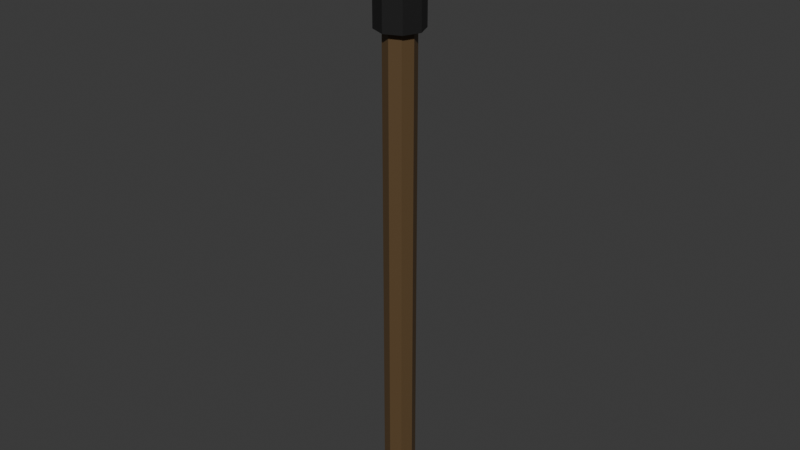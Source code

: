 # Source: barrier-pole.blend  (saved by Blender 5.2.44; exported with 4.5.12 LTS)
import bpy
from mathutils import Matrix  # noqa: F401  (used for matrix-valued properties, if any)

bpy.ops.wm.read_factory_settings(use_empty=True)
scene = bpy.context.scene
scene.name = 'Scene'

# ---- collections
col_collection = bpy.data.collections.new('Collection'); scene.collection.children.link(col_collection)

# ---- materials (node trees are filled in below, after node groups)
mat_black_plastic_material = bpy.data.materials.new('black-plastic-material')
mat_black_plastic_material.alpha_threshold = 0.0
mat_black_plastic_material.use_backface_culling_lightprobe_volume = False
mat_black_plastic_material.roughness = 0.5
mat_black_plastic_material.line_color = (0.0, 0.0, 0.0, 1.0)
mat_pole_material = bpy.data.materials.new('pole-material')

# ---- material node trees
mat_black_plastic_material.use_nodes = True; mat_black_plastic_material.node_tree.nodes.clear()
_N = mat_black_plastic_material.node_tree.nodes; _L = mat_black_plastic_material.node_tree.links
n0 = _N.new('ShaderNodeOutputMaterial'); n0.name = 'Material Output'; n0.location = (200, 100)
n1 = _N.new('ShaderNodeBsdfPrincipled'); n1.name = 'Principled BSDF'; n1.location = (-200, 100)
n1.inputs[0].default_value = (0.01229, 0.01229, 0.01229, 1.0)
n1.inputs[10].default_value = 0.005
_L.new(n1.outputs[0], n0.inputs[0])
n0.is_active_output = True
mat_pole_material.use_nodes = True; mat_pole_material.node_tree.nodes.clear()
_N = mat_pole_material.node_tree.nodes; _L = mat_pole_material.node_tree.links
n0 = _N.new('ShaderNodeBsdfPrincipled'); n0.name = 'Principled BSDF'; n0.location = (-200, 100)
n0.inputs[0].default_value = (0.1143, 0.06901, 0.02966, 1.0)
n0.inputs[10].default_value = 0.005
n1 = _N.new('ShaderNodeOutputMaterial'); n1.name = 'Material Output'; n1.location = (200, 100)
_L.new(n0.outputs[0], n1.inputs[0])
n1.is_active_output = True

# ---- world
world_world = bpy.data.worlds.new('World'); scene.world = world_world
world_world.use_nodes = True; world_world.node_tree.nodes.clear()
_N = world_world.node_tree.nodes; _L = world_world.node_tree.links
n0 = _N.new('ShaderNodeOutputWorld'); n0.name = 'World Output'; n0.location = (200, 100)
n1 = _N.new('ShaderNodeBackground'); n1.name = 'Background'; n1.location = (-200, 100)
n1.inputs[0].default_value = (0.05088, 0.05088, 0.05088, 1.0)
_L.new(n1.outputs[0], n0.inputs[0])
n0.is_active_output = True
world_world.color = (0.05088, 0.05088, 0.05088)
world_world.sun_shadow_jitter_overblur = 0.0

# ---- meshes
me_base = bpy.data.meshes.new('base')
me_base.from_pydata([(0.0, 0.25, 0.0), (0.0, 0.25, 0.125), (0.1768, 0.1768, 0.0), (0.1768, 0.1768, 0.125), (0.25, 0.0, 0.0), (0.25, 0.0, 0.125), (0.1768, -0.1768, 0.0), (0.1768, -0.1768, 0.125), (0.0, -0.25, 0.0), (0.0, -0.25, 0.125), (-0.1768, -0.1768, 0.0), (-0.1768, -0.1768, 0.125), (-0.25, 0.0, 0.0), (-0.25, 0.0, 0.125), (-0.1768, 0.1768, 0.0), (-0.1768, 0.1768, 0.125)], [], [(0, 1, 3, 2), (2, 3, 5, 4), (4, 5, 7, 6), (6, 7, 9, 8), (8, 9, 11, 10), (10, 11, 13, 12), (3, 1, 15, 13, 11, 9, 7, 5), (12, 13, 15, 14), (14, 15, 1, 0), (0, 2, 4, 6, 8, 10, 12, 14)])
_uv = me_base.uv_layers.new(name='UVMap')
_uv.uv.foreach_set('vector', [1.0, 0.5, 1.0, 1.0, 0.875, 1.0, 0.875, 0.5, 0.875, 0.5, 0.875, 1.0, 0.75, 1.0, 0.75, 0.5, 0.75, 0.5, 0.75, 1.0, 0.625, 1.0, 0.625, 0.5, 0.625, 0.5, 0.625, 1.0, 0.5, 1.0, 0.5, 0.5, 0.5, 0.5, 0.5, 1.0, 0.375, 1.0, 0.375, 0.5, 0.375, 0.5, 0.375, 1.0, 0.25, 1.0, 0.25, 0.5, 0.4197, 0.4197, 0.25, 0.49, 0.08029, 0.4197, 0.01, 0.25, 0.08029, 0.08029, 0.25, 0.01, 0.4197, 0.08029, 0.49, 0.25, 0.25, 0.5, 0.25, 1.0, 0.125, 1.0, 0.125, 0.5, 0.125, 0.5, 0.125, 1.0, 0.0, 1.0, 0.0, 0.5, 0.75, 0.49, 0.9197, 0.4197, 0.99, 0.25, 0.9197, 0.08029, 0.75, 0.01, 0.5803, 0.08029, 0.51, 0.25, 0.5803, 0.4197])
me_base.materials.append(mat_black_plastic_material)
me_base.update()
me_pole = bpy.data.meshes.new('pole')
me_pole.from_pydata([(0.0, 0.25, 0.0), (0.0, 0.25, 0.125), (0.1768, 0.1768, 0.0), (0.1768, 0.1768, 0.125), (0.25, 0.0, 0.0), (0.25, 0.0, 0.125), (0.1768, -0.1768, 0.0), (0.1768, -0.1768, 0.125), (0.0, -0.25, 0.0), (0.0, -0.25, 0.125), (-0.1768, -0.1768, 0.0), (-0.1768, -0.1768, 0.125), (-0.25, 0.0, 0.0), (-0.25, 0.0, 0.125), (-0.1768, 0.1768, 0.0), (-0.1768, 0.1768, 0.125)], [], [(0, 1, 3, 2), (2, 3, 5, 4), (4, 5, 7, 6), (6, 7, 9, 8), (8, 9, 11, 10), (10, 11, 13, 12), (3, 1, 15, 13, 11, 9, 7, 5), (12, 13, 15, 14), (14, 15, 1, 0), (0, 2, 4, 6, 8, 10, 12, 14)])
_uv = me_pole.uv_layers.new(name='UVMap')
_uv.uv.foreach_set('vector', [1.0, 0.5, 1.0, 1.0, 0.875, 1.0, 0.875, 0.5, 0.875, 0.5, 0.875, 1.0, 0.75, 1.0, 0.75, 0.5, 0.75, 0.5, 0.75, 1.0, 0.625, 1.0, 0.625, 0.5, 0.625, 0.5, 0.625, 1.0, 0.5, 1.0, 0.5, 0.5, 0.5, 0.5, 0.5, 1.0, 0.375, 1.0, 0.375, 0.5, 0.375, 0.5, 0.375, 1.0, 0.25, 1.0, 0.25, 0.5, 0.4197, 0.4197, 0.25, 0.49, 0.08029, 0.4197, 0.01, 0.25, 0.08029, 0.08029, 0.25, 0.01, 0.4197, 0.08029, 0.49, 0.25, 0.25, 0.5, 0.25, 1.0, 0.125, 1.0, 0.125, 0.5, 0.125, 0.5, 0.125, 1.0, 0.0, 1.0, 0.0, 0.5, 0.75, 0.49, 0.9197, 0.4197, 0.99, 0.25, 0.9197, 0.08029, 0.75, 0.01, 0.5803, 0.08029, 0.51, 0.25, 0.5803, 0.4197])
me_pole.materials.append(mat_pole_material)
me_pole.update()
me_top = bpy.data.meshes.new('top')
me_top.from_pydata([(0.0, 0.25, 0.0), (0.0, 0.25, 0.125), (0.1768, 0.1768, 0.0), (0.1768, 0.1768, 0.125), (0.25, 0.0, 0.0), (0.25, 0.0, 0.125), (0.1768, -0.1768, 0.0), (0.1768, -0.1768, 0.125), (0.0, -0.25, 0.0), (0.0, -0.25, 0.125), (-0.1768, -0.1768, 0.0), (-0.1768, -0.1768, 0.125), (-0.25, 0.0, 0.0), (-0.25, 0.0, 0.125), (-0.1768, 0.1768, 0.0), (-0.1768, 0.1768, 0.125)], [], [(0, 1, 3, 2), (2, 3, 5, 4), (4, 5, 7, 6), (6, 7, 9, 8), (8, 9, 11, 10), (10, 11, 13, 12), (3, 1, 15, 13, 11, 9, 7, 5), (12, 13, 15, 14), (14, 15, 1, 0), (0, 2, 4, 6, 8, 10, 12, 14)])
_uv = me_top.uv_layers.new(name='UVMap')
_uv.uv.foreach_set('vector', [1.0, 0.5, 1.0, 1.0, 0.875, 1.0, 0.875, 0.5, 0.875, 0.5, 0.875, 1.0, 0.75, 1.0, 0.75, 0.5, 0.75, 0.5, 0.75, 1.0, 0.625, 1.0, 0.625, 0.5, 0.625, 0.5, 0.625, 1.0, 0.5, 1.0, 0.5, 0.5, 0.5, 0.5, 0.5, 1.0, 0.375, 1.0, 0.375, 0.5, 0.375, 0.5, 0.375, 1.0, 0.25, 1.0, 0.25, 0.5, 0.4197, 0.4197, 0.25, 0.49, 0.08029, 0.4197, 0.01, 0.25, 0.08029, 0.08029, 0.25, 0.01, 0.4197, 0.08029, 0.49, 0.25, 0.25, 0.5, 0.25, 1.0, 0.125, 1.0, 0.125, 0.5, 0.125, 0.5, 0.125, 1.0, 0.0, 1.0, 0.0, 0.5, 0.75, 0.49, 0.9197, 0.4197, 0.99, 0.25, 0.9197, 0.08029, 0.75, 0.01, 0.5803, 0.08029, 0.51, 0.25, 0.5803, 0.4197])
me_top.materials.append(mat_black_plastic_material)
me_top.update()

# ---- objects
ob_pole_base = bpy.data.objects.new('pole-base', me_base)
ob_pole = bpy.data.objects.new('pole', me_pole)
ob_pole_top = bpy.data.objects.new('pole-top', me_top)

# ---- transforms, parenting, visibility, modifiers, constraints
ob_pole_base.location = (0.0, 0.0, 0.0)
ob_pole.location = (0.0, 0.0, 0.0)
ob_pole.scale = (0.5, 0.5, 32.0)
ob_pole_top.location = (0.0, 0.0, 4.0)
ob_pole_top.scale = (0.75, 0.75, 8.0)

# ---- collection membership
col_collection.objects.link(ob_pole_base)
col_collection.objects.link(ob_pole)
col_collection.objects.link(ob_pole_top)

# ---- scene / render settings (as saved in the file)
scene.frame_start = 1; scene.frame_end = 250; scene.frame_set(1)
scene.render.engine = 'BLENDER_EEVEE_NEXT'
scene.render.bake_bias = 0.0
scene.render.bake_samples = 0
scene.render.compositor_device = 'GPU'
scene.eevee.use_volume_custom_range = False
scene.eevee.fast_gi_thickness_near = 0.1
scene.eevee.fast_gi_thickness_far = 0.0
scene.eevee.ray_tracing_options.screen_trace_thickness = 0.1
bpy.context.view_layer.update()

# ---- added for rendering (the .blend has no active camera and no usable light): camera, sun
cam_auto = bpy.data.cameras.new('AutoCamera')
cam_auto.lens = 50.0
cam_auto.sensor_width = 36.0
cam_auto.clip_end = 1000.0
ob_auto_camera = bpy.data.objects.new('AutoCamera', cam_auto)
scene.collection.objects.link(ob_auto_camera)
ob_auto_camera.location = (4.67216, -5.60659, 6.23772)
ob_auto_camera.rotation_euler = (1.09748, -7.21219e-08, 0.694738)
scene.camera = ob_auto_camera
light_auto_sun = bpy.data.lights.new('AutoSun', 'SUN')
light_auto_sun.energy = 3.0
light_auto_sun.angle = 0.0523599
ob_auto_sun = bpy.data.objects.new('AutoSun', light_auto_sun)
scene.collection.objects.link(ob_auto_sun)
ob_auto_sun.rotation_euler = (0.872665, 0.174533, 0.523599)
bpy.context.view_layer.update()
